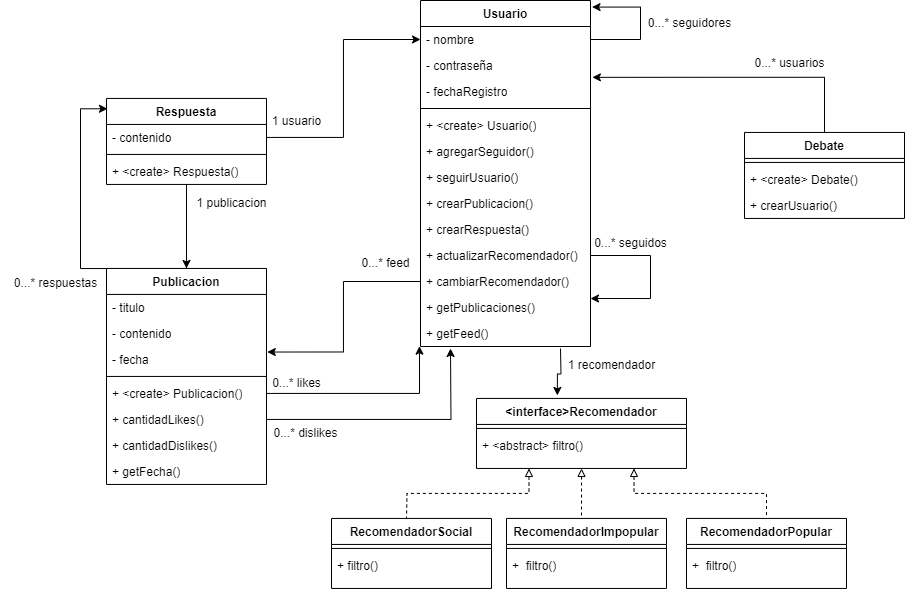

The diagram above was exported from draw.io. Its source (the exported page's mxGraphModel, read from the mxfile embedded in the PNG):
<mxGraphModel dx="1126" dy="1723" grid="1" gridSize="10" guides="1" tooltips="1" connect="1" arrows="1" fold="1" page="1" pageScale="1" pageWidth="827" pageHeight="1169" math="0" shadow="0">
  <root>
    <mxCell id="0" />
    <mxCell id="1" parent="0" />
    <mxCell id="Envm_nqXqrnGejjABVVU-36" style="edgeStyle=orthogonalEdgeStyle;rounded=0;orthogonalLoop=1;jettySize=auto;html=1;entryX=0.385;entryY=-0.043;entryDx=0;entryDy=0;entryPerimeter=0;" parent="1" target="Envm_nqXqrnGejjABVVU-24" edge="1">
      <mxGeometry relative="1" as="geometry">
        <mxPoint x="1310" y="80" as="sourcePoint" />
        <mxPoint x="1306" y="119.94" as="targetPoint" />
      </mxGeometry>
    </mxCell>
    <mxCell id="Envm_nqXqrnGejjABVVU-1" value="Usuario" style="swimlane;fontStyle=1;align=center;verticalAlign=top;childLayout=stackLayout;horizontal=1;startSize=26;horizontalStack=0;resizeParent=1;resizeParentMax=0;resizeLast=0;collapsible=1;marginBottom=0;whiteSpace=wrap;html=1;" parent="1" vertex="1">
      <mxGeometry x="1170" y="-268" width="170" height="346" as="geometry" />
    </mxCell>
    <mxCell id="oZL3xkJhQJ-XLGrvxhA8-2" style="edgeStyle=orthogonalEdgeStyle;rounded=0;orthogonalLoop=1;jettySize=auto;html=1;entryX=1.009;entryY=0.019;entryDx=0;entryDy=0;entryPerimeter=0;" edge="1" parent="Envm_nqXqrnGejjABVVU-1" source="Envm_nqXqrnGejjABVVU-2" target="Envm_nqXqrnGejjABVVU-1">
      <mxGeometry relative="1" as="geometry">
        <mxPoint x="180" y="6" as="targetPoint" />
        <Array as="points">
          <mxPoint x="220" y="39" />
          <mxPoint x="220" y="6" />
        </Array>
      </mxGeometry>
    </mxCell>
    <mxCell id="Envm_nqXqrnGejjABVVU-2" value="- nombre" style="text;strokeColor=none;fillColor=none;align=left;verticalAlign=top;spacingLeft=4;spacingRight=4;overflow=hidden;rotatable=0;points=[[0,0.5],[1,0.5]];portConstraint=eastwest;whiteSpace=wrap;html=1;" parent="Envm_nqXqrnGejjABVVU-1" vertex="1">
      <mxGeometry y="26" width="170" height="26" as="geometry" />
    </mxCell>
    <mxCell id="Envm_nqXqrnGejjABVVU-3" value="- contraseña" style="text;strokeColor=none;fillColor=none;align=left;verticalAlign=top;spacingLeft=4;spacingRight=4;overflow=hidden;rotatable=0;points=[[0,0.5],[1,0.5]];portConstraint=eastwest;whiteSpace=wrap;html=1;" parent="Envm_nqXqrnGejjABVVU-1" vertex="1">
      <mxGeometry y="52" width="170" height="26" as="geometry" />
    </mxCell>
    <mxCell id="Envm_nqXqrnGejjABVVU-4" value="- fechaRegistro" style="text;strokeColor=none;fillColor=none;align=left;verticalAlign=top;spacingLeft=4;spacingRight=4;overflow=hidden;rotatable=0;points=[[0,0.5],[1,0.5]];portConstraint=eastwest;whiteSpace=wrap;html=1;" parent="Envm_nqXqrnGejjABVVU-1" vertex="1">
      <mxGeometry y="78" width="170" height="26" as="geometry" />
    </mxCell>
    <mxCell id="Envm_nqXqrnGejjABVVU-5" value="" style="line;strokeWidth=1;fillColor=none;align=left;verticalAlign=middle;spacingTop=-1;spacingLeft=3;spacingRight=3;rotatable=0;labelPosition=right;points=[];portConstraint=eastwest;strokeColor=inherit;" parent="Envm_nqXqrnGejjABVVU-1" vertex="1">
      <mxGeometry y="104" width="170" height="8" as="geometry" />
    </mxCell>
    <mxCell id="Envm_nqXqrnGejjABVVU-7" value="+ &amp;lt;create&amp;gt; Usuario()" style="text;strokeColor=none;fillColor=none;align=left;verticalAlign=top;spacingLeft=4;spacingRight=4;overflow=hidden;rotatable=0;points=[[0,0.5],[1,0.5]];portConstraint=eastwest;whiteSpace=wrap;html=1;" parent="Envm_nqXqrnGejjABVVU-1" vertex="1">
      <mxGeometry y="112" width="170" height="26" as="geometry" />
    </mxCell>
    <mxCell id="oZL3xkJhQJ-XLGrvxhA8-4" value="+ agregarSeguidor()" style="text;strokeColor=none;fillColor=none;align=left;verticalAlign=top;spacingLeft=4;spacingRight=4;overflow=hidden;rotatable=0;points=[[0,0.5],[1,0.5]];portConstraint=eastwest;whiteSpace=wrap;html=1;" vertex="1" parent="Envm_nqXqrnGejjABVVU-1">
      <mxGeometry y="138" width="170" height="26" as="geometry" />
    </mxCell>
    <mxCell id="oZL3xkJhQJ-XLGrvxhA8-5" value="+ seguirUsuario()" style="text;strokeColor=none;fillColor=none;align=left;verticalAlign=top;spacingLeft=4;spacingRight=4;overflow=hidden;rotatable=0;points=[[0,0.5],[1,0.5]];portConstraint=eastwest;whiteSpace=wrap;html=1;" vertex="1" parent="Envm_nqXqrnGejjABVVU-1">
      <mxGeometry y="164" width="170" height="26" as="geometry" />
    </mxCell>
    <mxCell id="Envm_nqXqrnGejjABVVU-32" value="+ crearPublicacion()" style="text;strokeColor=none;fillColor=none;align=left;verticalAlign=top;spacingLeft=4;spacingRight=4;overflow=hidden;rotatable=0;points=[[0,0.5],[1,0.5]];portConstraint=eastwest;whiteSpace=wrap;html=1;" parent="Envm_nqXqrnGejjABVVU-1" vertex="1">
      <mxGeometry y="190" width="170" height="26" as="geometry" />
    </mxCell>
    <mxCell id="oZL3xkJhQJ-XLGrvxhA8-3" value="+ crearRespuesta()" style="text;strokeColor=none;fillColor=none;align=left;verticalAlign=top;spacingLeft=4;spacingRight=4;overflow=hidden;rotatable=0;points=[[0,0.5],[1,0.5]];portConstraint=eastwest;whiteSpace=wrap;html=1;" vertex="1" parent="Envm_nqXqrnGejjABVVU-1">
      <mxGeometry y="216" width="170" height="26" as="geometry" />
    </mxCell>
    <mxCell id="oZL3xkJhQJ-XLGrvxhA8-13" style="edgeStyle=orthogonalEdgeStyle;rounded=0;orthogonalLoop=1;jettySize=auto;html=1;" edge="1" parent="Envm_nqXqrnGejjABVVU-1" source="Envm_nqXqrnGejjABVVU-35">
      <mxGeometry relative="1" as="geometry">
        <mxPoint x="170" y="298" as="targetPoint" />
        <Array as="points">
          <mxPoint x="230" y="255" />
          <mxPoint x="230" y="298" />
        </Array>
      </mxGeometry>
    </mxCell>
    <mxCell id="Envm_nqXqrnGejjABVVU-35" value="+ actualizarRecomendador()" style="text;strokeColor=none;fillColor=none;align=left;verticalAlign=top;spacingLeft=4;spacingRight=4;overflow=hidden;rotatable=0;points=[[0,0.5],[1,0.5]];portConstraint=eastwest;whiteSpace=wrap;html=1;" parent="Envm_nqXqrnGejjABVVU-1" vertex="1">
      <mxGeometry y="242" width="170" height="26" as="geometry" />
    </mxCell>
    <mxCell id="Envm_nqXqrnGejjABVVU-34" value="+ cambiarRecomendador()" style="text;strokeColor=none;fillColor=none;align=left;verticalAlign=top;spacingLeft=4;spacingRight=4;overflow=hidden;rotatable=0;points=[[0,0.5],[1,0.5]];portConstraint=eastwest;whiteSpace=wrap;html=1;" parent="Envm_nqXqrnGejjABVVU-1" vertex="1">
      <mxGeometry y="268" width="170" height="26" as="geometry" />
    </mxCell>
    <mxCell id="oZL3xkJhQJ-XLGrvxhA8-6" value="+ getPublicaciones()" style="text;strokeColor=none;fillColor=none;align=left;verticalAlign=top;spacingLeft=4;spacingRight=4;overflow=hidden;rotatable=0;points=[[0,0.5],[1,0.5]];portConstraint=eastwest;whiteSpace=wrap;html=1;" vertex="1" parent="Envm_nqXqrnGejjABVVU-1">
      <mxGeometry y="294" width="170" height="26" as="geometry" />
    </mxCell>
    <mxCell id="Envm_nqXqrnGejjABVVU-33" value="+ getFeed()" style="text;strokeColor=none;fillColor=none;align=left;verticalAlign=top;spacingLeft=4;spacingRight=4;overflow=hidden;rotatable=0;points=[[0,0.5],[1,0.5]];portConstraint=eastwest;whiteSpace=wrap;html=1;" parent="Envm_nqXqrnGejjABVVU-1" vertex="1">
      <mxGeometry y="320" width="170" height="26" as="geometry" />
    </mxCell>
    <mxCell id="Envm_nqXqrnGejjABVVU-8" style="edgeStyle=orthogonalEdgeStyle;rounded=0;orthogonalLoop=1;jettySize=auto;html=1;entryX=0.5;entryY=0;entryDx=0;entryDy=0;" parent="1" source="Envm_nqXqrnGejjABVVU-9" target="Envm_nqXqrnGejjABVVU-16" edge="1">
      <mxGeometry relative="1" as="geometry" />
    </mxCell>
    <mxCell id="PGmtbmI2aMLKD3MWeeFq-1" style="edgeStyle=orthogonalEdgeStyle;rounded=0;orthogonalLoop=1;jettySize=auto;html=1;entryX=0.006;entryY=0.12;entryDx=0;entryDy=0;entryPerimeter=0;" parent="1" source="Envm_nqXqrnGejjABVVU-9" target="Envm_nqXqrnGejjABVVU-9" edge="1">
      <mxGeometry relative="1" as="geometry">
        <mxPoint x="850" y="-160" as="targetPoint" />
        <Array as="points">
          <mxPoint x="936" />
          <mxPoint x="830" />
          <mxPoint x="830" y="-160" />
        </Array>
      </mxGeometry>
    </mxCell>
    <mxCell id="Envm_nqXqrnGejjABVVU-9" value="Respuesta" style="swimlane;fontStyle=1;align=center;verticalAlign=top;childLayout=stackLayout;horizontal=1;startSize=26;horizontalStack=0;resizeParent=1;resizeParentMax=0;resizeLast=0;collapsible=1;marginBottom=0;whiteSpace=wrap;html=1;" parent="1" vertex="1">
      <mxGeometry x="856" y="-170.06" width="160" height="86" as="geometry" />
    </mxCell>
    <mxCell id="Envm_nqXqrnGejjABVVU-10" value="- contenido" style="text;strokeColor=none;fillColor=none;align=left;verticalAlign=top;spacingLeft=4;spacingRight=4;overflow=hidden;rotatable=0;points=[[0,0.5],[1,0.5]];portConstraint=eastwest;whiteSpace=wrap;html=1;" parent="Envm_nqXqrnGejjABVVU-9" vertex="1">
      <mxGeometry y="26" width="160" height="26" as="geometry" />
    </mxCell>
    <mxCell id="Envm_nqXqrnGejjABVVU-11" value="" style="line;strokeWidth=1;fillColor=none;align=left;verticalAlign=middle;spacingTop=-1;spacingLeft=3;spacingRight=3;rotatable=0;labelPosition=right;points=[];portConstraint=eastwest;strokeColor=inherit;" parent="Envm_nqXqrnGejjABVVU-9" vertex="1">
      <mxGeometry y="52" width="160" height="8" as="geometry" />
    </mxCell>
    <mxCell id="Envm_nqXqrnGejjABVVU-12" value="+ &amp;lt;create&amp;gt; Respuesta()" style="text;strokeColor=none;fillColor=none;align=left;verticalAlign=top;spacingLeft=4;spacingRight=4;overflow=hidden;rotatable=0;points=[[0,0.5],[1,0.5]];portConstraint=eastwest;whiteSpace=wrap;html=1;" parent="Envm_nqXqrnGejjABVVU-9" vertex="1">
      <mxGeometry y="60" width="160" height="26" as="geometry" />
    </mxCell>
    <mxCell id="Envm_nqXqrnGejjABVVU-13" value="0...* seguidos" style="text;html=1;align=center;verticalAlign=middle;resizable=0;points=[];autosize=1;strokeColor=none;fillColor=none;" parent="1" vertex="1">
      <mxGeometry x="1330" y="-40" width="100" height="30" as="geometry" />
    </mxCell>
    <mxCell id="Envm_nqXqrnGejjABVVU-14" style="edgeStyle=orthogonalEdgeStyle;rounded=0;orthogonalLoop=1;jettySize=auto;html=1;" parent="1" source="Envm_nqXqrnGejjABVVU-10" target="Envm_nqXqrnGejjABVVU-2" edge="1">
      <mxGeometry relative="1" as="geometry" />
    </mxCell>
    <mxCell id="Envm_nqXqrnGejjABVVU-15" value="1 usuario" style="text;html=1;align=center;verticalAlign=middle;resizable=0;points=[];autosize=1;strokeColor=none;fillColor=none;" parent="1" vertex="1">
      <mxGeometry x="1011" y="-162.06" width="70" height="30" as="geometry" />
    </mxCell>
    <mxCell id="Envm_nqXqrnGejjABVVU-16" value="Publicacion" style="swimlane;fontStyle=1;align=center;verticalAlign=top;childLayout=stackLayout;horizontal=1;startSize=26;horizontalStack=0;resizeParent=1;resizeParentMax=0;resizeLast=0;collapsible=1;marginBottom=0;whiteSpace=wrap;html=1;" parent="1" vertex="1">
      <mxGeometry x="856" y="-0.05999999999999872" width="160" height="216" as="geometry" />
    </mxCell>
    <mxCell id="Envm_nqXqrnGejjABVVU-17" value="- titulo" style="text;strokeColor=none;fillColor=none;align=left;verticalAlign=top;spacingLeft=4;spacingRight=4;overflow=hidden;rotatable=0;points=[[0,0.5],[1,0.5]];portConstraint=eastwest;whiteSpace=wrap;html=1;" parent="Envm_nqXqrnGejjABVVU-16" vertex="1">
      <mxGeometry y="26" width="160" height="26" as="geometry" />
    </mxCell>
    <mxCell id="oZL3xkJhQJ-XLGrvxhA8-14" value="- contenido" style="text;strokeColor=none;fillColor=none;align=left;verticalAlign=top;spacingLeft=4;spacingRight=4;overflow=hidden;rotatable=0;points=[[0,0.5],[1,0.5]];portConstraint=eastwest;whiteSpace=wrap;html=1;" vertex="1" parent="Envm_nqXqrnGejjABVVU-16">
      <mxGeometry y="52" width="160" height="26" as="geometry" />
    </mxCell>
    <mxCell id="Envm_nqXqrnGejjABVVU-18" value="- fecha" style="text;strokeColor=none;fillColor=none;align=left;verticalAlign=top;spacingLeft=4;spacingRight=4;overflow=hidden;rotatable=0;points=[[0,0.5],[1,0.5]];portConstraint=eastwest;whiteSpace=wrap;html=1;" parent="Envm_nqXqrnGejjABVVU-16" vertex="1">
      <mxGeometry y="78" width="160" height="26" as="geometry" />
    </mxCell>
    <mxCell id="Envm_nqXqrnGejjABVVU-19" value="" style="line;strokeWidth=1;fillColor=none;align=left;verticalAlign=middle;spacingTop=-1;spacingLeft=3;spacingRight=3;rotatable=0;labelPosition=right;points=[];portConstraint=eastwest;strokeColor=inherit;" parent="Envm_nqXqrnGejjABVVU-16" vertex="1">
      <mxGeometry y="104" width="160" height="8" as="geometry" />
    </mxCell>
    <mxCell id="Envm_nqXqrnGejjABVVU-20" value="+ &amp;lt;create&amp;gt; Publicacion()" style="text;strokeColor=none;fillColor=none;align=left;verticalAlign=top;spacingLeft=4;spacingRight=4;overflow=hidden;rotatable=0;points=[[0,0.5],[1,0.5]];portConstraint=eastwest;whiteSpace=wrap;html=1;" parent="Envm_nqXqrnGejjABVVU-16" vertex="1">
      <mxGeometry y="112" width="160" height="26" as="geometry" />
    </mxCell>
    <mxCell id="oZL3xkJhQJ-XLGrvxhA8-12" style="edgeStyle=orthogonalEdgeStyle;rounded=0;orthogonalLoop=1;jettySize=auto;html=1;" edge="1" parent="Envm_nqXqrnGejjABVVU-16" source="oZL3xkJhQJ-XLGrvxhA8-11">
      <mxGeometry relative="1" as="geometry">
        <mxPoint x="344" y="80.06" as="targetPoint" />
      </mxGeometry>
    </mxCell>
    <mxCell id="oZL3xkJhQJ-XLGrvxhA8-11" value="+ cantidadLikes()" style="text;strokeColor=none;fillColor=none;align=left;verticalAlign=top;spacingLeft=4;spacingRight=4;overflow=hidden;rotatable=0;points=[[0,0.5],[1,0.5]];portConstraint=eastwest;whiteSpace=wrap;html=1;" vertex="1" parent="Envm_nqXqrnGejjABVVU-16">
      <mxGeometry y="138" width="160" height="26" as="geometry" />
    </mxCell>
    <mxCell id="oZL3xkJhQJ-XLGrvxhA8-10" value="+ cantidadDislikes()" style="text;strokeColor=none;fillColor=none;align=left;verticalAlign=top;spacingLeft=4;spacingRight=4;overflow=hidden;rotatable=0;points=[[0,0.5],[1,0.5]];portConstraint=eastwest;whiteSpace=wrap;html=1;" vertex="1" parent="Envm_nqXqrnGejjABVVU-16">
      <mxGeometry y="164" width="160" height="26" as="geometry" />
    </mxCell>
    <mxCell id="oZL3xkJhQJ-XLGrvxhA8-16" value="+ getFecha()" style="text;strokeColor=none;fillColor=none;align=left;verticalAlign=top;spacingLeft=4;spacingRight=4;overflow=hidden;rotatable=0;points=[[0,0.5],[1,0.5]];portConstraint=eastwest;whiteSpace=wrap;html=1;" vertex="1" parent="Envm_nqXqrnGejjABVVU-16">
      <mxGeometry y="190" width="160" height="26" as="geometry" />
    </mxCell>
    <mxCell id="Envm_nqXqrnGejjABVVU-21" value="1 publicacion" style="text;html=1;align=center;verticalAlign=middle;resizable=0;points=[];autosize=1;strokeColor=none;fillColor=none;" parent="1" vertex="1">
      <mxGeometry x="936" y="-80.06" width="90" height="30" as="geometry" />
    </mxCell>
    <mxCell id="Envm_nqXqrnGejjABVVU-23" value="0...* feed" style="text;html=1;align=center;verticalAlign=middle;resizable=0;points=[];autosize=1;strokeColor=none;fillColor=none;" parent="1" vertex="1">
      <mxGeometry x="1100" y="-20" width="70" height="30" as="geometry" />
    </mxCell>
    <mxCell id="Envm_nqXqrnGejjABVVU-48" style="edgeStyle=orthogonalEdgeStyle;rounded=0;orthogonalLoop=1;jettySize=auto;html=1;exitX=0.25;exitY=1;exitDx=0;exitDy=0;endArrow=none;endFill=0;startArrow=block;startFill=0;dashed=1;" parent="1" source="Envm_nqXqrnGejjABVVU-24" edge="1">
      <mxGeometry relative="1" as="geometry">
        <mxPoint x="1155.9999999999998" y="249.94" as="targetPoint" />
      </mxGeometry>
    </mxCell>
    <mxCell id="Envm_nqXqrnGejjABVVU-49" style="edgeStyle=orthogonalEdgeStyle;rounded=0;orthogonalLoop=1;jettySize=auto;html=1;endArrow=none;endFill=0;startArrow=block;startFill=0;dashed=1;" parent="1" source="Envm_nqXqrnGejjABVVU-24" edge="1">
      <mxGeometry relative="1" as="geometry">
        <mxPoint x="1331" y="249.94" as="targetPoint" />
      </mxGeometry>
    </mxCell>
    <mxCell id="Envm_nqXqrnGejjABVVU-51" style="edgeStyle=orthogonalEdgeStyle;rounded=0;orthogonalLoop=1;jettySize=auto;html=1;exitX=0.75;exitY=1;exitDx=0;exitDy=0;entryX=0.5;entryY=0;entryDx=0;entryDy=0;endArrow=none;endFill=0;startArrow=block;startFill=0;dashed=1;" parent="1" source="Envm_nqXqrnGejjABVVU-24" target="Envm_nqXqrnGejjABVVU-60" edge="1">
      <mxGeometry relative="1" as="geometry">
        <mxPoint x="1516" y="239.94" as="targetPoint" />
      </mxGeometry>
    </mxCell>
    <mxCell id="Envm_nqXqrnGejjABVVU-24" value="&amp;lt;interface&amp;gt;Recomendador" style="swimlane;fontStyle=1;align=center;verticalAlign=top;childLayout=stackLayout;horizontal=1;startSize=26;horizontalStack=0;resizeParent=1;resizeParentMax=0;resizeLast=0;collapsible=1;marginBottom=0;whiteSpace=wrap;html=1;" parent="1" vertex="1">
      <mxGeometry x="1226" y="129.94" width="210" height="70" as="geometry" />
    </mxCell>
    <mxCell id="Envm_nqXqrnGejjABVVU-25" value="" style="line;strokeWidth=1;fillColor=none;align=left;verticalAlign=middle;spacingTop=-1;spacingLeft=3;spacingRight=3;rotatable=0;labelPosition=right;points=[];portConstraint=eastwest;strokeColor=inherit;" parent="Envm_nqXqrnGejjABVVU-24" vertex="1">
      <mxGeometry y="26" width="210" height="8" as="geometry" />
    </mxCell>
    <mxCell id="oZL3xkJhQJ-XLGrvxhA8-9" value="+ &amp;lt;abstract&amp;gt; filtro()" style="text;strokeColor=none;fillColor=none;align=left;verticalAlign=top;spacingLeft=4;spacingRight=4;overflow=hidden;rotatable=0;points=[[0,0.5],[1,0.5]];portConstraint=eastwest;whiteSpace=wrap;html=1;" vertex="1" parent="Envm_nqXqrnGejjABVVU-24">
      <mxGeometry y="34" width="210" height="36" as="geometry" />
    </mxCell>
    <mxCell id="Envm_nqXqrnGejjABVVU-28" value="Debate" style="swimlane;fontStyle=1;align=center;verticalAlign=top;childLayout=stackLayout;horizontal=1;startSize=26;horizontalStack=0;resizeParent=1;resizeParentMax=0;resizeLast=0;collapsible=1;marginBottom=0;whiteSpace=wrap;html=1;" parent="1" vertex="1">
      <mxGeometry x="1494" y="-136.06" width="160" height="86" as="geometry" />
    </mxCell>
    <mxCell id="Envm_nqXqrnGejjABVVU-29" value="" style="line;strokeWidth=1;fillColor=none;align=left;verticalAlign=middle;spacingTop=-1;spacingLeft=3;spacingRight=3;rotatable=0;labelPosition=right;points=[];portConstraint=eastwest;strokeColor=inherit;" parent="Envm_nqXqrnGejjABVVU-28" vertex="1">
      <mxGeometry y="26" width="160" height="8" as="geometry" />
    </mxCell>
    <mxCell id="Envm_nqXqrnGejjABVVU-30" value="+ &amp;lt;create&amp;gt; Debate()" style="text;strokeColor=none;fillColor=none;align=left;verticalAlign=top;spacingLeft=4;spacingRight=4;overflow=hidden;rotatable=0;points=[[0,0.5],[1,0.5]];portConstraint=eastwest;whiteSpace=wrap;html=1;" parent="Envm_nqXqrnGejjABVVU-28" vertex="1">
      <mxGeometry y="34" width="160" height="26" as="geometry" />
    </mxCell>
    <mxCell id="Envm_nqXqrnGejjABVVU-31" value="+ crearUsuario()" style="text;strokeColor=none;fillColor=none;align=left;verticalAlign=top;spacingLeft=4;spacingRight=4;overflow=hidden;rotatable=0;points=[[0,0.5],[1,0.5]];portConstraint=eastwest;whiteSpace=wrap;html=1;" parent="Envm_nqXqrnGejjABVVU-28" vertex="1">
      <mxGeometry y="60" width="160" height="26" as="geometry" />
    </mxCell>
    <mxCell id="Envm_nqXqrnGejjABVVU-37" value="1 recomendador" style="text;html=1;align=center;verticalAlign=middle;resizable=0;points=[];autosize=1;strokeColor=none;fillColor=none;" parent="1" vertex="1">
      <mxGeometry x="1306" y="81.94" width="110" height="30" as="geometry" />
    </mxCell>
    <mxCell id="Envm_nqXqrnGejjABVVU-39" value="0...* seguidores" style="text;html=1;align=center;verticalAlign=middle;resizable=0;points=[];autosize=1;strokeColor=none;fillColor=none;" parent="1" vertex="1">
      <mxGeometry x="1384" y="-260" width="110" height="30" as="geometry" />
    </mxCell>
    <mxCell id="Envm_nqXqrnGejjABVVU-42" style="edgeStyle=orthogonalEdgeStyle;rounded=0;orthogonalLoop=1;jettySize=auto;html=1;entryX=-0.006;entryY=0.987;entryDx=0;entryDy=0;entryPerimeter=0;" parent="1" source="Envm_nqXqrnGejjABVVU-20" target="Envm_nqXqrnGejjABVVU-33" edge="1">
      <mxGeometry relative="1" as="geometry" />
    </mxCell>
    <mxCell id="Envm_nqXqrnGejjABVVU-46" value="0...* likes" style="text;html=1;align=center;verticalAlign=middle;resizable=0;points=[];autosize=1;strokeColor=none;fillColor=none;" parent="1" vertex="1">
      <mxGeometry x="1011" y="99.94" width="70" height="30" as="geometry" />
    </mxCell>
    <mxCell id="Envm_nqXqrnGejjABVVU-47" value="0...* dislikes" style="text;html=1;align=center;verticalAlign=middle;resizable=0;points=[];autosize=1;strokeColor=none;fillColor=none;" parent="1" vertex="1">
      <mxGeometry x="1010" y="149.94" width="90" height="30" as="geometry" />
    </mxCell>
    <mxCell id="Envm_nqXqrnGejjABVVU-52" value="RecomendadorSocial" style="swimlane;fontStyle=1;align=center;verticalAlign=top;childLayout=stackLayout;horizontal=1;startSize=26;horizontalStack=0;resizeParent=1;resizeParentMax=0;resizeLast=0;collapsible=1;marginBottom=0;whiteSpace=wrap;html=1;" parent="1" vertex="1">
      <mxGeometry x="1081" y="249.94" width="160" height="70" as="geometry" />
    </mxCell>
    <mxCell id="Envm_nqXqrnGejjABVVU-54" value="" style="line;strokeWidth=1;fillColor=none;align=left;verticalAlign=middle;spacingTop=-1;spacingLeft=3;spacingRight=3;rotatable=0;labelPosition=right;points=[];portConstraint=eastwest;strokeColor=inherit;" parent="Envm_nqXqrnGejjABVVU-52" vertex="1">
      <mxGeometry y="26" width="160" height="8" as="geometry" />
    </mxCell>
    <mxCell id="Envm_nqXqrnGejjABVVU-56" value="+ filtro()" style="text;strokeColor=none;fillColor=none;align=left;verticalAlign=top;spacingLeft=4;spacingRight=4;overflow=hidden;rotatable=0;points=[[0,0.5],[1,0.5]];portConstraint=eastwest;whiteSpace=wrap;html=1;" parent="Envm_nqXqrnGejjABVVU-52" vertex="1">
      <mxGeometry y="34" width="160" height="36" as="geometry" />
    </mxCell>
    <mxCell id="Envm_nqXqrnGejjABVVU-57" value="RecomendadorImpopular" style="swimlane;fontStyle=1;align=center;verticalAlign=top;childLayout=stackLayout;horizontal=1;startSize=26;horizontalStack=0;resizeParent=1;resizeParentMax=0;resizeLast=0;collapsible=1;marginBottom=0;whiteSpace=wrap;html=1;" parent="1" vertex="1">
      <mxGeometry x="1256" y="249.94" width="160" height="70" as="geometry" />
    </mxCell>
    <mxCell id="Envm_nqXqrnGejjABVVU-58" value="" style="line;strokeWidth=1;fillColor=none;align=left;verticalAlign=middle;spacingTop=-1;spacingLeft=3;spacingRight=3;rotatable=0;labelPosition=right;points=[];portConstraint=eastwest;strokeColor=inherit;" parent="Envm_nqXqrnGejjABVVU-57" vertex="1">
      <mxGeometry y="26" width="160" height="8" as="geometry" />
    </mxCell>
    <mxCell id="oZL3xkJhQJ-XLGrvxhA8-7" value="+&amp;nbsp; filtro()" style="text;strokeColor=none;fillColor=none;align=left;verticalAlign=top;spacingLeft=4;spacingRight=4;overflow=hidden;rotatable=0;points=[[0,0.5],[1,0.5]];portConstraint=eastwest;whiteSpace=wrap;html=1;" vertex="1" parent="Envm_nqXqrnGejjABVVU-57">
      <mxGeometry y="34" width="160" height="36" as="geometry" />
    </mxCell>
    <mxCell id="Envm_nqXqrnGejjABVVU-60" value="RecomendadorPopular" style="swimlane;fontStyle=1;align=center;verticalAlign=top;childLayout=stackLayout;horizontal=1;startSize=26;horizontalStack=0;resizeParent=1;resizeParentMax=0;resizeLast=0;collapsible=1;marginBottom=0;whiteSpace=wrap;html=1;" parent="1" vertex="1">
      <mxGeometry x="1436" y="249.94" width="160" height="70" as="geometry" />
    </mxCell>
    <mxCell id="Envm_nqXqrnGejjABVVU-61" value="" style="line;strokeWidth=1;fillColor=none;align=left;verticalAlign=middle;spacingTop=-1;spacingLeft=3;spacingRight=3;rotatable=0;labelPosition=right;points=[];portConstraint=eastwest;strokeColor=inherit;" parent="Envm_nqXqrnGejjABVVU-60" vertex="1">
      <mxGeometry y="26" width="160" height="8" as="geometry" />
    </mxCell>
    <mxCell id="oZL3xkJhQJ-XLGrvxhA8-8" value="+&amp;nbsp; filtro()" style="text;strokeColor=none;fillColor=none;align=left;verticalAlign=top;spacingLeft=4;spacingRight=4;overflow=hidden;rotatable=0;points=[[0,0.5],[1,0.5]];portConstraint=eastwest;whiteSpace=wrap;html=1;" vertex="1" parent="Envm_nqXqrnGejjABVVU-60">
      <mxGeometry y="34" width="160" height="36" as="geometry" />
    </mxCell>
    <mxCell id="Envm_nqXqrnGejjABVVU-63" style="edgeStyle=orthogonalEdgeStyle;rounded=0;orthogonalLoop=1;jettySize=auto;html=1;entryX=1.011;entryY=0.955;entryDx=0;entryDy=0;entryPerimeter=0;" parent="1" source="Envm_nqXqrnGejjABVVU-28" target="Envm_nqXqrnGejjABVVU-3" edge="1">
      <mxGeometry relative="1" as="geometry" />
    </mxCell>
    <mxCell id="Envm_nqXqrnGejjABVVU-64" value="0...* usuarios" style="text;html=1;align=center;verticalAlign=middle;resizable=0;points=[];autosize=1;strokeColor=none;fillColor=none;" parent="1" vertex="1">
      <mxGeometry x="1494" y="-220" width="90" height="30" as="geometry" />
    </mxCell>
    <mxCell id="Envm_nqXqrnGejjABVVU-77" style="edgeStyle=orthogonalEdgeStyle;rounded=0;orthogonalLoop=1;jettySize=auto;html=1;entryX=1.005;entryY=0.215;entryDx=0;entryDy=0;entryPerimeter=0;" parent="1" source="Envm_nqXqrnGejjABVVU-34" target="Envm_nqXqrnGejjABVVU-18" edge="1">
      <mxGeometry relative="1" as="geometry" />
    </mxCell>
    <mxCell id="PGmtbmI2aMLKD3MWeeFq-3" value="0...* respuestas" style="text;html=1;align=center;verticalAlign=middle;resizable=0;points=[];autosize=1;strokeColor=none;fillColor=none;" parent="1" vertex="1">
      <mxGeometry x="750" width="110" height="30" as="geometry" />
    </mxCell>
  </root>
</mxGraphModel>